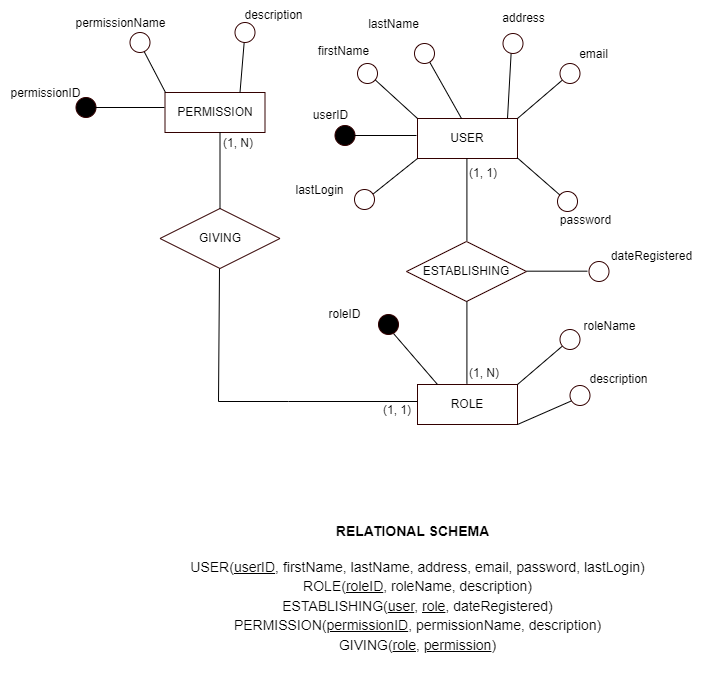

The diagram above was exported from draw.io. Its source (the exported page's mxGraphModel, read from the mxfile embedded in the PNG):
<mxGraphModel dx="1805" dy="-394" grid="1" gridSize="10" guides="1" tooltips="1" connect="1" arrows="1" fold="1" page="1" pageScale="1" pageWidth="850" pageHeight="1100" math="0" shadow="0" extFonts="Permanent Marker^https://fonts.googleapis.com/css?family=Permanent+Marker">
  <root>
    <mxCell id="0" />
    <mxCell id="1" parent="0" />
    <mxCell id="qnkbcpYswVgYUXXukxZf-1" style="edgeStyle=none;rounded=0;orthogonalLoop=1;jettySize=auto;html=1;exitX=0.75;exitY=0;exitDx=0;exitDy=0;startArrow=none;" parent="1" source="qnkbcpYswVgYUXXukxZf-7" edge="1">
      <mxGeometry relative="1" as="geometry">
        <mxPoint x="-356.5" y="1486" as="targetPoint" />
      </mxGeometry>
    </mxCell>
    <mxCell id="qnkbcpYswVgYUXXukxZf-3" value="PERMISSION" style="whiteSpace=wrap;html=1;align=center;shadow=0;sketch=0;fillStyle=solid;strokeColor=#330000;strokeWidth=1;fillColor=#FFFFFF;" parent="1" vertex="1">
      <mxGeometry x="-436.5" y="1546" width="100" height="40" as="geometry" />
    </mxCell>
    <mxCell id="qnkbcpYswVgYUXXukxZf-5" value="permissionName" style="text;html=1;align=center;verticalAlign=middle;resizable=0;points=[];autosize=1;strokeColor=none;fillColor=none;" parent="1" vertex="1">
      <mxGeometry x="-536.5" y="1462" width="110" height="30" as="geometry" />
    </mxCell>
    <mxCell id="qnkbcpYswVgYUXXukxZf-6" value="" style="edgeStyle=none;rounded=0;orthogonalLoop=1;jettySize=auto;html=1;exitX=0.75;exitY=0;exitDx=0;exitDy=0;endArrow=none;" parent="1" source="qnkbcpYswVgYUXXukxZf-3" target="qnkbcpYswVgYUXXukxZf-7" edge="1">
      <mxGeometry relative="1" as="geometry">
        <mxPoint x="-356.5" y="1486" as="targetPoint" />
        <mxPoint x="-361.5" y="1546" as="sourcePoint" />
      </mxGeometry>
    </mxCell>
    <mxCell id="qnkbcpYswVgYUXXukxZf-7" value="" style="ellipse;whiteSpace=wrap;html=1;fillColor=#FFFFFF;strokeColor=#330000;shadow=0;sketch=0;fillStyle=solid;strokeWidth=1;" parent="1" vertex="1">
      <mxGeometry x="-366.5" y="1476" width="20" height="20" as="geometry" />
    </mxCell>
    <mxCell id="qnkbcpYswVgYUXXukxZf-9" value="description" style="text;html=1;align=center;verticalAlign=middle;resizable=0;points=[];autosize=1;strokeColor=none;fillColor=none;" parent="1" vertex="1">
      <mxGeometry x="-368.5" y="1454" width="80" height="30" as="geometry" />
    </mxCell>
    <mxCell id="qnkbcpYswVgYUXXukxZf-21" value="GIVING" style="shape=rhombus;perimeter=rhombusPerimeter;whiteSpace=wrap;html=1;align=center;shadow=0;sketch=0;fillStyle=solid;strokeColor=#330000;strokeWidth=1;fillColor=#FFFFFF;" parent="1" vertex="1">
      <mxGeometry x="-441.5" y="1662" width="120" height="60" as="geometry" />
    </mxCell>
    <mxCell id="qnkbcpYswVgYUXXukxZf-22" value="" style="endArrow=none;html=1;rounded=0;" parent="1" target="qnkbcpYswVgYUXXukxZf-21" edge="1">
      <mxGeometry relative="1" as="geometry">
        <mxPoint x="-381.5" y="1586" as="sourcePoint" />
        <mxPoint x="-306.5" y="1586" as="targetPoint" />
      </mxGeometry>
    </mxCell>
    <mxCell id="qnkbcpYswVgYUXXukxZf-23" value="(1, N)" style="resizable=0;html=1;align=left;verticalAlign=bottom;shadow=0;sketch=0;fillStyle=solid;strokeColor=#330000;strokeWidth=1;fillColor=#FFFFFF;" parent="qnkbcpYswVgYUXXukxZf-22" connectable="0" vertex="1">
      <mxGeometry x="-1" relative="1" as="geometry">
        <mxPoint x="1" y="19" as="offset" />
      </mxGeometry>
    </mxCell>
    <mxCell id="qnkbcpYswVgYUXXukxZf-24" value="USER" style="whiteSpace=wrap;html=1;align=center;shadow=0;sketch=0;fillStyle=solid;strokeColor=#330000;strokeWidth=1;fillColor=#FFFFFF;" parent="1" vertex="1">
      <mxGeometry x="-184" y="1572" width="100" height="40" as="geometry" />
    </mxCell>
    <mxCell id="qnkbcpYswVgYUXXukxZf-52" value="" style="endArrow=none;html=1;rounded=0;" parent="1" edge="1">
      <mxGeometry relative="1" as="geometry">
        <mxPoint x="-134.59000000000015" y="1694" as="sourcePoint" />
        <mxPoint x="-134.59000000000015" y="1612" as="targetPoint" />
      </mxGeometry>
    </mxCell>
    <mxCell id="qnkbcpYswVgYUXXukxZf-53" value="(1, 1)" style="resizable=0;html=1;align=left;verticalAlign=bottom;shadow=0;sketch=0;fillStyle=solid;strokeColor=#330000;strokeWidth=1;fillColor=#FFFFFF;" parent="qnkbcpYswVgYUXXukxZf-52" connectable="0" vertex="1">
      <mxGeometry x="-1" relative="1" as="geometry">
        <mxPoint x="1" y="-59" as="offset" />
      </mxGeometry>
    </mxCell>
    <mxCell id="qnkbcpYswVgYUXXukxZf-54" value="ESTABLISHING" style="shape=rhombus;perimeter=rhombusPerimeter;whiteSpace=wrap;html=1;align=center;shadow=0;sketch=0;fillStyle=solid;strokeColor=#330000;strokeWidth=1;fillColor=#FFFFFF;" parent="1" vertex="1">
      <mxGeometry x="-195" y="1695" width="120" height="60" as="geometry" />
    </mxCell>
    <mxCell id="qnkbcpYswVgYUXXukxZf-55" value="" style="endArrow=none;html=1;rounded=0;" parent="1" edge="1">
      <mxGeometry relative="1" as="geometry">
        <mxPoint x="-134.59000000000015" y="1837" as="sourcePoint" />
        <mxPoint x="-134.59000000000015" y="1755" as="targetPoint" />
      </mxGeometry>
    </mxCell>
    <mxCell id="qnkbcpYswVgYUXXukxZf-56" value="(1, N)" style="resizable=0;html=1;align=left;verticalAlign=bottom;shadow=0;sketch=0;fillStyle=solid;strokeColor=#330000;strokeWidth=1;fillColor=#FFFFFF;" parent="qnkbcpYswVgYUXXukxZf-55" connectable="0" vertex="1">
      <mxGeometry x="-1" relative="1" as="geometry">
        <mxPoint x="1" y="-2" as="offset" />
      </mxGeometry>
    </mxCell>
    <mxCell id="qnkbcpYswVgYUXXukxZf-57" value="ROLE" style="whiteSpace=wrap;html=1;align=center;shadow=0;sketch=0;fillStyle=solid;strokeColor=#330000;strokeWidth=1;fillColor=#FFFFFF;" parent="1" vertex="1">
      <mxGeometry x="-184" y="1838" width="100" height="40" as="geometry" />
    </mxCell>
    <mxCell id="qnkbcpYswVgYUXXukxZf-64" value="" style="endArrow=none;html=1;rounded=0;" parent="1" edge="1">
      <mxGeometry width="50" height="50" relative="1" as="geometry">
        <mxPoint x="-164" y="1838" as="sourcePoint" />
        <mxPoint x="-208" y="1787" as="targetPoint" />
      </mxGeometry>
    </mxCell>
    <mxCell id="qnkbcpYswVgYUXXukxZf-65" value="" style="ellipse;whiteSpace=wrap;html=1;fillColor=#000000;strokeColor=#330000;shadow=0;sketch=0;fillStyle=solid;strokeWidth=1;" parent="1" vertex="1">
      <mxGeometry x="-223" y="1768" width="20" height="20" as="geometry" />
    </mxCell>
    <mxCell id="qnkbcpYswVgYUXXukxZf-66" value="roleID" style="text;html=1;align=center;verticalAlign=middle;resizable=0;points=[];autosize=1;strokeColor=none;fillColor=none;flipV=1;" parent="1" vertex="1">
      <mxGeometry x="-287" y="1753" width="60" height="30" as="geometry" />
    </mxCell>
    <mxCell id="qnkbcpYswVgYUXXukxZf-79" value="" style="endArrow=none;html=1;rounded=0;exitX=0;exitY=1;exitDx=0;exitDy=0;" parent="1" edge="1">
      <mxGeometry width="50" height="50" relative="1" as="geometry">
        <mxPoint x="-84.50000000000023" y="1611.0710678118655" as="sourcePoint" />
        <mxPoint x="-41.071067811865305" y="1649" as="targetPoint" />
      </mxGeometry>
    </mxCell>
    <mxCell id="qnkbcpYswVgYUXXukxZf-80" value="" style="ellipse;whiteSpace=wrap;html=1;aspect=fixed;shadow=0;sketch=0;fillStyle=solid;strokeColor=#330000;strokeWidth=1;fillColor=#FFFFFF;" parent="1" vertex="1">
      <mxGeometry x="-44" y="1645" width="20" height="20" as="geometry" />
    </mxCell>
    <mxCell id="qnkbcpYswVgYUXXukxZf-81" value="" style="endArrow=none;html=1;rounded=0;entryX=0.25;entryY=0;entryDx=0;entryDy=0;" parent="1" edge="1">
      <mxGeometry width="50" height="50" relative="1" as="geometry">
        <mxPoint x="-230" y="1530" as="sourcePoint" />
        <mxPoint x="-184" y="1572" as="targetPoint" />
      </mxGeometry>
    </mxCell>
    <mxCell id="qnkbcpYswVgYUXXukxZf-82" value="" style="ellipse;whiteSpace=wrap;html=1;aspect=fixed;shadow=0;sketch=0;fillStyle=solid;strokeColor=#330000;strokeWidth=1;fillColor=#FFFFFF;flipV=0;flipH=1;perimeterSpacing=0;" parent="1" vertex="1">
      <mxGeometry x="-244" y="1517" width="20" height="20" as="geometry" />
    </mxCell>
    <mxCell id="qnkbcpYswVgYUXXukxZf-83" value="firstName" style="text;html=1;align=center;verticalAlign=middle;resizable=0;points=[];autosize=1;strokeColor=none;fillColor=none;flipV=0;flipH=1;" parent="1" vertex="1">
      <mxGeometry x="-293.5" y="1490" width="70" height="30" as="geometry" />
    </mxCell>
    <mxCell id="qnkbcpYswVgYUXXukxZf-84" value="" style="endArrow=none;html=1;rounded=0;" parent="1" source="wjAkED6nvlg-zErOQbDe-1" edge="1">
      <mxGeometry width="50" height="50" relative="1" as="geometry">
        <mxPoint x="-30" y="1530" as="sourcePoint" />
        <mxPoint x="-84" y="1572" as="targetPoint" />
      </mxGeometry>
    </mxCell>
    <mxCell id="qnkbcpYswVgYUXXukxZf-91" value="password" style="text;html=1;align=center;verticalAlign=middle;resizable=0;points=[];autosize=1;strokeColor=none;fillColor=none;" parent="1" vertex="1">
      <mxGeometry x="-51.5" y="1659" width="70" height="30" as="geometry" />
    </mxCell>
    <mxCell id="qnkbcpYswVgYUXXukxZf-93" value="&lt;p style=&quot;line-height: 140%;&quot;&gt;USER(&lt;u&gt;userID&lt;/u&gt;, firstName, lastName, address, email, password,&amp;nbsp;lastLogin)&lt;br&gt;ROLE(&lt;u&gt;roleID&lt;/u&gt;, roleName, description)&lt;br style=&quot;border-color: var(--border-color);&quot;&gt;ESTABLISHING(&lt;u&gt;user&lt;/u&gt;, &lt;u&gt;role&lt;/u&gt;, dateRegistered)&lt;br&gt;PERMISSION(&lt;u&gt;permissionID&lt;/u&gt;, permissionName, description)&lt;br style=&quot;border-color: var(--border-color);&quot;&gt;GIVING(&lt;u&gt;role&lt;/u&gt;, &lt;u&gt;permission&lt;/u&gt;)&lt;br&gt;&lt;/p&gt;" style="text;html=1;align=center;verticalAlign=middle;resizable=0;points=[];autosize=1;strokeColor=none;fillColor=none;fontSize=14;" parent="1" vertex="1">
      <mxGeometry x="-424" y="1990" width="480" height="140" as="geometry" />
    </mxCell>
    <mxCell id="qnkbcpYswVgYUXXukxZf-94" value="&lt;b&gt;RELATIONAL SCHEMA&lt;/b&gt;" style="text;html=1;align=center;verticalAlign=middle;resizable=0;points=[];autosize=1;strokeColor=none;fillColor=none;fontSize=14;" parent="1" vertex="1">
      <mxGeometry x="-279" y="1970" width="180" height="30" as="geometry" />
    </mxCell>
    <mxCell id="qnkbcpYswVgYUXXukxZf-109" value="userID" style="text;html=1;align=center;verticalAlign=middle;resizable=0;points=[];autosize=1;strokeColor=none;fillColor=none;" parent="1" vertex="1">
      <mxGeometry x="-301.5" y="1554" width="60" height="30" as="geometry" />
    </mxCell>
    <mxCell id="qnkbcpYswVgYUXXukxZf-111" value="" style="ellipse;whiteSpace=wrap;html=1;fillColor=#000000;strokeColor=#330000;shadow=0;sketch=0;fillStyle=solid;strokeWidth=1;" parent="1" vertex="1">
      <mxGeometry x="-266.5" y="1579" width="20" height="20" as="geometry" />
    </mxCell>
    <mxCell id="_5VOcHzDF0HncIoxCs4c-4" value="" style="endArrow=none;html=1;rounded=0;" parent="1" edge="1">
      <mxGeometry relative="1" as="geometry">
        <mxPoint x="-184" y="1855" as="sourcePoint" />
        <mxPoint x="-382" y="1722" as="targetPoint" />
        <Array as="points">
          <mxPoint x="-313" y="1855" />
          <mxPoint x="-383" y="1855" />
        </Array>
      </mxGeometry>
    </mxCell>
    <mxCell id="_5VOcHzDF0HncIoxCs4c-5" value="(1, 1)" style="resizable=0;html=1;align=left;verticalAlign=bottom;shadow=0;sketch=0;fillStyle=solid;strokeColor=#330000;strokeWidth=1;fillColor=#FFFFFF;" parent="_5VOcHzDF0HncIoxCs4c-4" connectable="0" vertex="1">
      <mxGeometry x="-1" relative="1" as="geometry">
        <mxPoint x="-36" y="17" as="offset" />
      </mxGeometry>
    </mxCell>
    <mxCell id="_5VOcHzDF0HncIoxCs4c-7" value="" style="endArrow=none;html=1;rounded=0;" parent="1" edge="1">
      <mxGeometry width="50" height="50" relative="1" as="geometry">
        <mxPoint x="-234" y="1652" as="sourcePoint" />
        <mxPoint x="-184" y="1612" as="targetPoint" />
      </mxGeometry>
    </mxCell>
    <mxCell id="_5VOcHzDF0HncIoxCs4c-8" value="" style="ellipse;whiteSpace=wrap;html=1;aspect=fixed;shadow=0;sketch=0;fillStyle=solid;strokeColor=#330000;strokeWidth=1;fillColor=#FFFFFF;flipV=0;flipH=1;perimeterSpacing=0;" parent="1" vertex="1">
      <mxGeometry x="-247" y="1643" width="20" height="20" as="geometry" />
    </mxCell>
    <mxCell id="wjAkED6nvlg-zErOQbDe-2" value="" style="endArrow=none;html=1;rounded=0;" parent="1" edge="1">
      <mxGeometry width="50" height="50" relative="1" as="geometry">
        <mxPoint x="-251" y="1589" as="sourcePoint" />
        <mxPoint x="-185" y="1589" as="targetPoint" />
      </mxGeometry>
    </mxCell>
    <mxCell id="wjAkED6nvlg-zErOQbDe-15" value="permissionID" style="text;html=1;align=center;verticalAlign=middle;resizable=0;points=[];autosize=1;strokeColor=none;fillColor=none;" parent="1" vertex="1">
      <mxGeometry x="-601.5" y="1532" width="90" height="30" as="geometry" />
    </mxCell>
    <mxCell id="-YppC9jgTKOqmcyOlfuk-1" value="" style="endArrow=none;html=1;rounded=0;exitX=1;exitY=1;exitDx=0;exitDy=0;" parent="1" edge="1">
      <mxGeometry width="50" height="50" relative="1" as="geometry">
        <mxPoint x="-174.9289321881347" y="1510.0710678118653" as="sourcePoint" />
        <mxPoint x="-140" y="1572" as="targetPoint" />
      </mxGeometry>
    </mxCell>
    <mxCell id="-YppC9jgTKOqmcyOlfuk-3" value="" style="ellipse;whiteSpace=wrap;html=1;aspect=fixed;shadow=0;sketch=0;fillStyle=solid;strokeColor=#330000;strokeWidth=1;fillColor=#FFFFFF;" parent="1" vertex="1">
      <mxGeometry x="-187" y="1497" width="20" height="20" as="geometry" />
    </mxCell>
    <mxCell id="-YppC9jgTKOqmcyOlfuk-4" value="lastName" style="text;html=1;align=center;verticalAlign=middle;resizable=0;points=[];autosize=1;strokeColor=none;fillColor=none;" parent="1" vertex="1">
      <mxGeometry x="-243.5" y="1463" width="70" height="30" as="geometry" />
    </mxCell>
    <mxCell id="-YppC9jgTKOqmcyOlfuk-5" value="" style="endArrow=none;html=1;rounded=0;" parent="1" edge="1">
      <mxGeometry width="50" height="50" relative="1" as="geometry">
        <mxPoint x="-90" y="1500" as="sourcePoint" />
        <mxPoint x="-94" y="1572" as="targetPoint" />
      </mxGeometry>
    </mxCell>
    <mxCell id="-YppC9jgTKOqmcyOlfuk-6" value="" style="endArrow=none;html=1;rounded=0;" parent="1" target="wjAkED6nvlg-zErOQbDe-1" edge="1">
      <mxGeometry width="50" height="50" relative="1" as="geometry">
        <mxPoint x="-30" y="1530" as="sourcePoint" />
        <mxPoint x="-84" y="1572" as="targetPoint" />
      </mxGeometry>
    </mxCell>
    <mxCell id="wjAkED6nvlg-zErOQbDe-1" value="" style="ellipse;whiteSpace=wrap;html=1;aspect=fixed;shadow=0;sketch=0;fillStyle=solid;strokeColor=#330000;strokeWidth=1;fillColor=#FFFFFF;" parent="1" vertex="1">
      <mxGeometry x="-41.5" y="1517" width="20" height="20" as="geometry" />
    </mxCell>
    <mxCell id="-YppC9jgTKOqmcyOlfuk-7" value="email" style="text;html=1;align=center;verticalAlign=middle;resizable=0;points=[];autosize=1;strokeColor=none;fillColor=none;" parent="1" vertex="1">
      <mxGeometry x="-33.5" y="1493" width="50" height="30" as="geometry" />
    </mxCell>
    <mxCell id="-YppC9jgTKOqmcyOlfuk-8" value="" style="ellipse;whiteSpace=wrap;html=1;aspect=fixed;shadow=0;sketch=0;fillStyle=solid;strokeColor=#330000;strokeWidth=1;fillColor=#FFFFFF;" parent="1" vertex="1">
      <mxGeometry x="-98.5" y="1487" width="20" height="20" as="geometry" />
    </mxCell>
    <mxCell id="-YppC9jgTKOqmcyOlfuk-9" value="address" style="text;html=1;align=center;verticalAlign=middle;resizable=0;points=[];autosize=1;strokeColor=none;fillColor=none;" parent="1" vertex="1">
      <mxGeometry x="-113.5" y="1457" width="70" height="30" as="geometry" />
    </mxCell>
    <mxCell id="kMvXH88AtX4hsG0vRVF2-3" value="lastLogin" style="text;html=1;align=center;verticalAlign=middle;resizable=0;points=[];autosize=1;strokeColor=none;fillColor=none;" parent="1" vertex="1">
      <mxGeometry x="-317" y="1629" width="70" height="30" as="geometry" />
    </mxCell>
    <mxCell id="cG3RKszZ51yhbsZXyii4-1" value="" style="edgeStyle=none;rounded=0;orthogonalLoop=1;jettySize=auto;html=1;exitX=0.75;exitY=0;exitDx=0;exitDy=0;endArrow=none;" edge="1" parent="1">
      <mxGeometry relative="1" as="geometry">
        <mxPoint x="-14" y="1724.68" as="targetPoint" />
        <mxPoint x="-75" y="1724.68" as="sourcePoint" />
      </mxGeometry>
    </mxCell>
    <mxCell id="cG3RKszZ51yhbsZXyii4-2" value="" style="ellipse;whiteSpace=wrap;html=1;fillColor=#FFFFFF;strokeColor=#330000;shadow=0;sketch=0;fillStyle=solid;strokeWidth=1;" vertex="1" parent="1">
      <mxGeometry x="-12.5" y="1715" width="20" height="20" as="geometry" />
    </mxCell>
    <mxCell id="cG3RKszZ51yhbsZXyii4-3" value="dateRegistered" style="text;html=1;align=center;verticalAlign=middle;resizable=0;points=[];autosize=1;strokeColor=none;fillColor=none;" vertex="1" parent="1">
      <mxGeometry y="1695" width="100" height="30" as="geometry" />
    </mxCell>
    <mxCell id="cG3RKszZ51yhbsZXyii4-4" value="" style="endArrow=none;html=1;rounded=0;" edge="1" parent="1" source="cG3RKszZ51yhbsZXyii4-6">
      <mxGeometry width="50" height="50" relative="1" as="geometry">
        <mxPoint x="-30" y="1796" as="sourcePoint" />
        <mxPoint x="-84" y="1838" as="targetPoint" />
      </mxGeometry>
    </mxCell>
    <mxCell id="cG3RKszZ51yhbsZXyii4-5" value="" style="endArrow=none;html=1;rounded=0;" edge="1" parent="1" target="cG3RKszZ51yhbsZXyii4-6">
      <mxGeometry width="50" height="50" relative="1" as="geometry">
        <mxPoint x="-30" y="1796" as="sourcePoint" />
        <mxPoint x="-84" y="1838" as="targetPoint" />
      </mxGeometry>
    </mxCell>
    <mxCell id="cG3RKszZ51yhbsZXyii4-6" value="" style="ellipse;whiteSpace=wrap;html=1;aspect=fixed;shadow=0;sketch=0;fillStyle=solid;strokeColor=#330000;strokeWidth=1;fillColor=#FFFFFF;" vertex="1" parent="1">
      <mxGeometry x="-41.5" y="1783" width="20" height="20" as="geometry" />
    </mxCell>
    <mxCell id="cG3RKszZ51yhbsZXyii4-7" value="" style="endArrow=none;html=1;rounded=0;" edge="1" parent="1">
      <mxGeometry width="50" height="50" relative="1" as="geometry">
        <mxPoint x="-84" y="1878" as="sourcePoint" />
        <mxPoint x="-20" y="1850" as="targetPoint" />
      </mxGeometry>
    </mxCell>
    <mxCell id="cG3RKszZ51yhbsZXyii4-10" value="" style="ellipse;whiteSpace=wrap;html=1;aspect=fixed;shadow=0;sketch=0;fillStyle=solid;strokeColor=#330000;strokeWidth=1;fillColor=#FFFFFF;flipV=0;flipH=1;perimeterSpacing=0;" vertex="1" parent="1">
      <mxGeometry x="-31.5" y="1839" width="20" height="20" as="geometry" />
    </mxCell>
    <mxCell id="cG3RKszZ51yhbsZXyii4-11" value="roleName" style="text;html=1;align=center;verticalAlign=middle;resizable=0;points=[];autosize=1;strokeColor=none;fillColor=none;" vertex="1" parent="1">
      <mxGeometry x="-32" y="1765" width="80" height="30" as="geometry" />
    </mxCell>
    <mxCell id="cG3RKszZ51yhbsZXyii4-12" value="description" style="text;html=1;align=center;verticalAlign=middle;resizable=0;points=[];autosize=1;strokeColor=none;fillColor=none;" vertex="1" parent="1">
      <mxGeometry x="-23" y="1818" width="80" height="30" as="geometry" />
    </mxCell>
    <mxCell id="cG3RKszZ51yhbsZXyii4-14" value="" style="ellipse;whiteSpace=wrap;html=1;fillColor=#000000;strokeColor=#330000;shadow=0;sketch=0;fillStyle=solid;strokeWidth=1;" vertex="1" parent="1">
      <mxGeometry x="-525.5" y="1551" width="20" height="20" as="geometry" />
    </mxCell>
    <mxCell id="cG3RKszZ51yhbsZXyii4-17" value="" style="edgeStyle=none;rounded=0;orthogonalLoop=1;jettySize=auto;html=1;endArrow=none;" edge="1" parent="1">
      <mxGeometry relative="1" as="geometry">
        <mxPoint x="-517" y="1561" as="targetPoint" />
        <mxPoint x="-437" y="1561" as="sourcePoint" />
      </mxGeometry>
    </mxCell>
    <mxCell id="cG3RKszZ51yhbsZXyii4-18" value="" style="edgeStyle=none;rounded=0;orthogonalLoop=1;jettySize=auto;html=1;endArrow=none;" edge="1" parent="1">
      <mxGeometry relative="1" as="geometry">
        <mxPoint x="-436" y="1546" as="targetPoint" />
        <mxPoint x="-460" y="1500" as="sourcePoint" />
      </mxGeometry>
    </mxCell>
    <mxCell id="qnkbcpYswVgYUXXukxZf-8" value="" style="ellipse;whiteSpace=wrap;html=1;fillColor=#FFFFFF;strokeColor=#330000;shadow=0;sketch=0;fillStyle=solid;strokeWidth=1;" parent="1" vertex="1">
      <mxGeometry x="-471.5" y="1486" width="20" height="20" as="geometry" />
    </mxCell>
  </root>
</mxGraphModel>